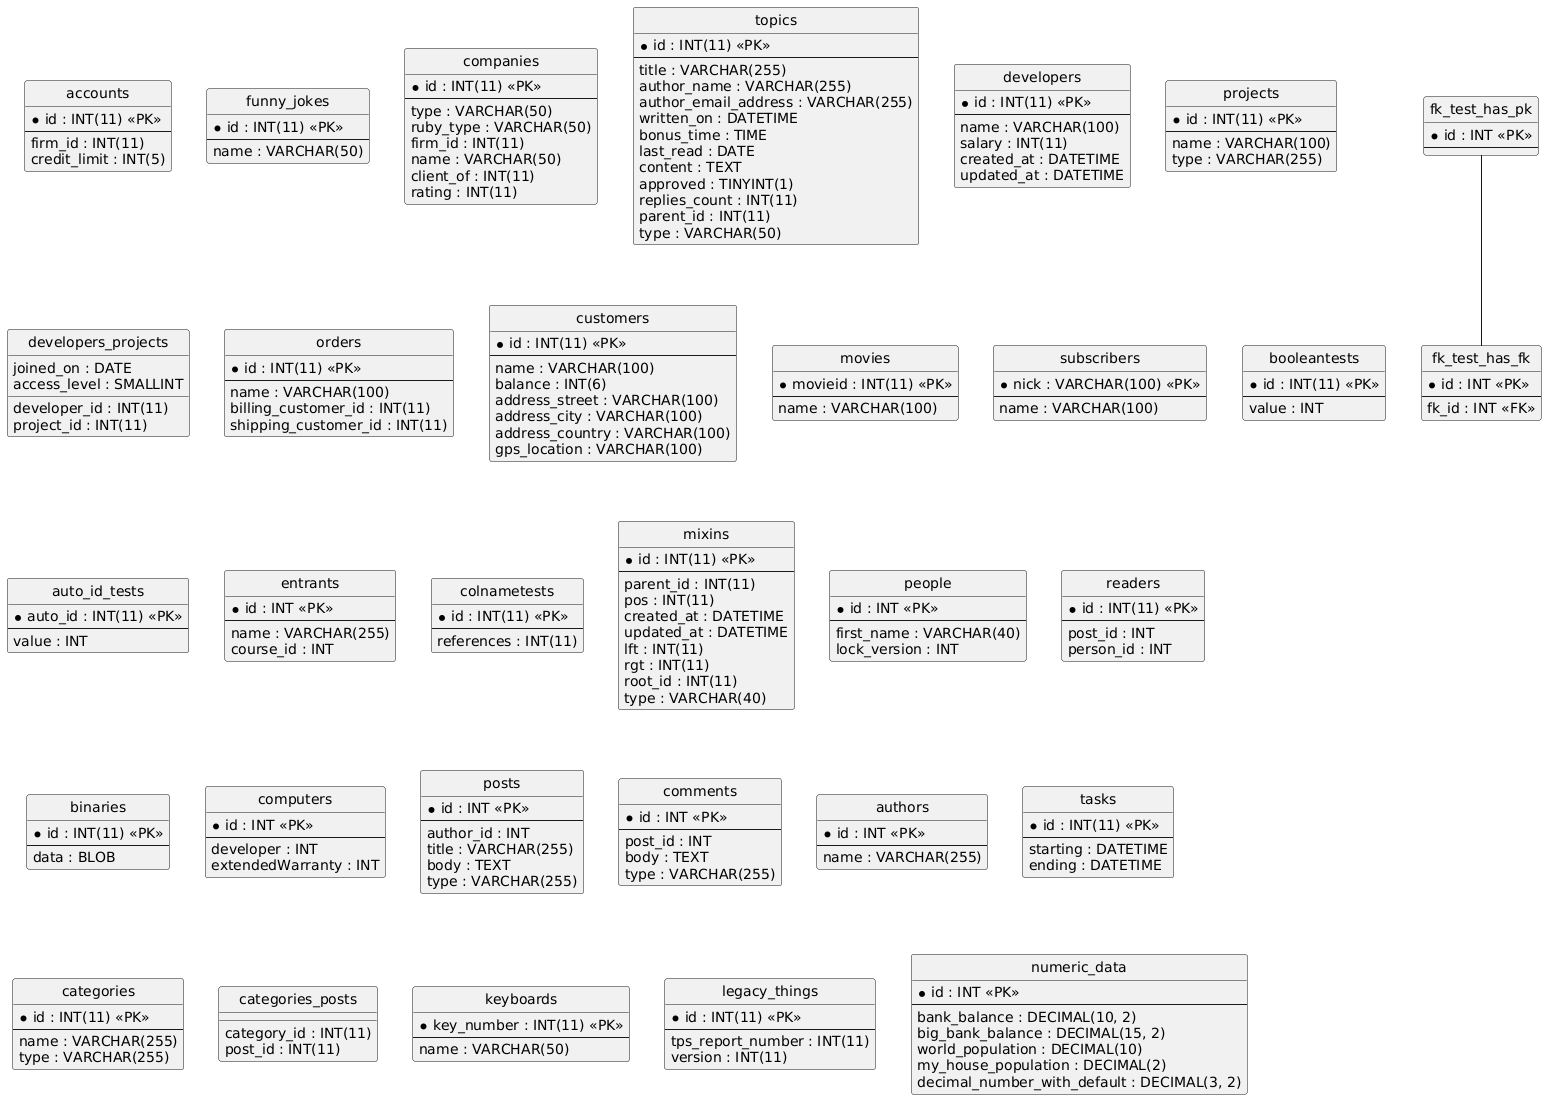

The diagram above was rendered by PlantUML. Its source (embedded in the PNG):
@startuml
hide circle
skinparam linetype ortho

entity "accounts" as accounts {
  * id : INT(11) <<PK>>
  --
  firm_id : INT(11)
  credit_limit : INT(5)
}

entity "funny_jokes" as funny_jokes {
  * id : INT(11) <<PK>>
  --
  name : VARCHAR(50)
}

entity "companies" as companies {
  * id : INT(11) <<PK>>
  --
  type : VARCHAR(50)
  ruby_type : VARCHAR(50)
  firm_id : INT(11)
  name : VARCHAR(50)
  client_of : INT(11)
  rating : INT(11)
}

entity "topics" as topics {
  * id : INT(11) <<PK>>
  --
  title : VARCHAR(255)
  author_name : VARCHAR(255)
  author_email_address : VARCHAR(255)
  written_on : DATETIME
  bonus_time : TIME
  last_read : DATE
  content : TEXT
  approved : TINYINT(1)
  replies_count : INT(11)
  parent_id : INT(11)
  type : VARCHAR(50)
}

entity "developers" as developers {
  * id : INT(11) <<PK>>
  --
  name : VARCHAR(100)
  salary : INT(11)
  created_at : DATETIME
  updated_at : DATETIME
}

entity "projects" as projects {
  * id : INT(11) <<PK>>
  --
  name : VARCHAR(100)
  type : VARCHAR(255)
}

entity "developers_projects" as developers_projects {
  developer_id : INT(11)
  project_id : INT(11)
  joined_on : DATE
  access_level : SMALLINT
}

entity "orders" as orders {
  * id : INT(11) <<PK>>
  --
  name : VARCHAR(100)
  billing_customer_id : INT(11)
  shipping_customer_id : INT(11)
}

entity "customers" as customers {
  * id : INT(11) <<PK>>
  --
  name : VARCHAR(100)
  balance : INT(6)
  address_street : VARCHAR(100)
  address_city : VARCHAR(100)
  address_country : VARCHAR(100)
  gps_location : VARCHAR(100)
}

entity "movies" as movies {
  * movieid : INT(11) <<PK>>
  --
  name : VARCHAR(100)
}

entity "subscribers" as subscribers {
  * nick : VARCHAR(100) <<PK>>
  --
  name : VARCHAR(100)
}

entity "booleantests" as booleantests {
  * id : INT(11) <<PK>>
  --
  value : INT
}

entity "auto_id_tests" as auto_id_tests {
  * auto_id : INT(11) <<PK>>
  --
  value : INT
}

entity "entrants" as entrants {
  * id : INT <<PK>>
  --
  name : VARCHAR(255)
  course_id : INT
}

entity "colnametests" as colnametests {
  * id : INT(11) <<PK>>
  --
  references : INT(11)
}

entity "mixins" as mixins {
  * id : INT(11) <<PK>>
  --
  parent_id : INT(11)
  pos : INT(11)
  created_at : DATETIME
  updated_at : DATETIME
  lft : INT(11)
  rgt : INT(11)
  root_id : INT(11)
  type : VARCHAR(40)
}

entity "people" as people {
  * id : INT <<PK>>
  --
  first_name : VARCHAR(40)
  lock_version : INT
}

entity "readers" as readers {
  * id : INT(11) <<PK>>
  --
  post_id : INT
  person_id : INT
}

entity "binaries" as binaries {
  * id : INT(11) <<PK>>
  --
  data : BLOB
}

entity "computers" as computers {
  * id : INT <<PK>>
  --
  developer : INT
  extendedWarranty : INT
}

entity "posts" as posts {
  * id : INT <<PK>>
  --
  author_id : INT
  title : VARCHAR(255)
  body : TEXT
  type : VARCHAR(255)
}

entity "comments" as comments {
  * id : INT <<PK>>
  --
  post_id : INT
  body : TEXT
  type : VARCHAR(255)
}

entity "authors" as authors {
  * id : INT <<PK>>
  --
  name : VARCHAR(255)
}

entity "tasks" as tasks {
  * id : INT(11) <<PK>>
  --
  starting : DATETIME
  ending : DATETIME
}

entity "categories" as categories {
  * id : INT(11) <<PK>>
  --
  name : VARCHAR(255)
  type : VARCHAR(255)
}

entity "categories_posts" as categories_posts {
  category_id : INT(11)
  post_id : INT(11)
}

entity "fk_test_has_pk" as fk_test_has_pk {
  * id : INT <<PK>>
  --
}

entity "fk_test_has_fk" as fk_test_has_fk {
  * id : INT <<PK>>
  --
  fk_id : INT <<FK>>
}

entity "keyboards" as keyboards {
  * key_number : INT(11) <<PK>>
  --
  name : VARCHAR(50)
}

entity "legacy_things" as legacy_things {
  * id : INT(11) <<PK>>
  --
  tps_report_number : INT(11)
  version : INT(11)
}

entity "numeric_data" as numeric_data {
  * id : INT <<PK>>
  --
  bank_balance : DECIMAL(10, 2)
  big_bank_balance : DECIMAL(15, 2)
  world_population : DECIMAL(10)
  my_house_population : DECIMAL(2)
  decimal_number_with_default : DECIMAL(3, 2)
}

fk_test_has_pk -- fk_test_has_fk
@enduml